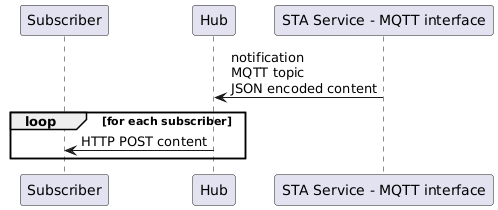

The diagram above was rendered by PlantUML. Its source (embedded in the PNG):
@startuml

participant Subscriber
participant Hub
participant "STA Service - MQTT interface"

"STA Service - MQTT interface" -> Hub: notification\nMQTT topic\nJSON encoded content

loop for each subscriber
    Hub -> Subscriber : HTTP POST content
end

@enduml